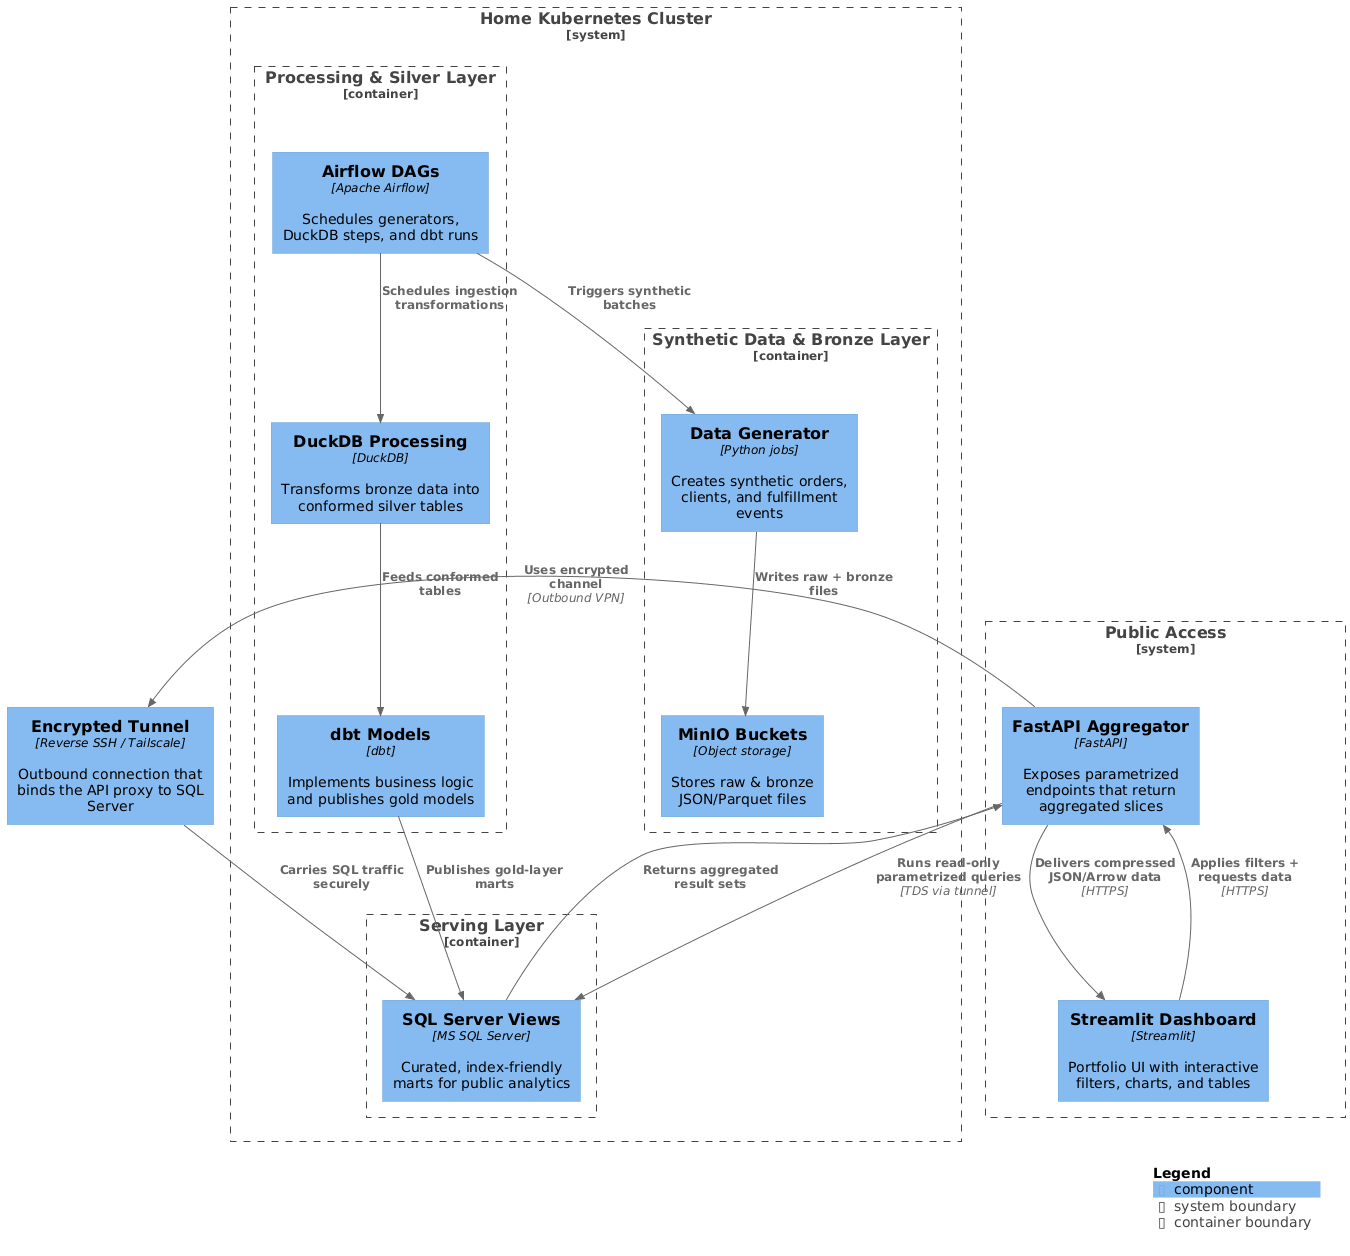

The diagram above was rendered by PlantUML. Its source (embedded in the PNG):
@startuml Workflow
!includeurl https://raw.githubusercontent.com/plantuml-stdlib/C4-PlantUML/master/C4_Component.puml
LAYOUT_WITH_LEGEND()
HIDE_STEREOTYPE()

System_Boundary(home, "Home Kubernetes Cluster") {
    Container_Boundary(bronze, "Synthetic Data & Bronze Layer") {
        Component(dataScripts, "Data Generator", "Python jobs", "Creates synthetic orders, clients, and fulfillment events")
        Component(minioStore, "MinIO Buckets", "Object storage", "Stores raw & bronze JSON/Parquet files")
    }

    Container_Boundary(silver, "Processing & Silver Layer") {
        Component(airflowOrch, "Airflow DAGs", "Apache Airflow", "Schedules generators, DuckDB steps, and dbt runs")
        Component(duckdbStage, "DuckDB Processing", "DuckDB", "Transforms bronze data into conformed silver tables")
        Component(dbtModels, "dbt Models", "dbt", "Implements business logic and publishes gold models")
    }

    Container_Boundary(gold, "Serving Layer") {
        Component(sqlGold, "SQL Server Views", "MS SQL Server", "Curated, index-friendly marts for public analytics")
    }
}

System_Boundary(publicLayer, "Public Access") {
    Component(apiLayer, "FastAPI Aggregator", "FastAPI", "Exposes parametrized endpoints that return aggregated slices")
    Component(streamlitUi, "Streamlit Dashboard", "Streamlit", "Portfolio UI with interactive filters, charts, and tables")
}

Component(tunnelLink, "Encrypted Tunnel", "Reverse SSH / Tailscale", "Outbound connection that binds the API proxy to SQL Server")

Rel(airflowOrch, dataScripts, "Triggers synthetic batches")
Rel(dataScripts, minioStore, "Writes raw + bronze files")
Rel(airflowOrch, duckdbStage, "Schedules ingestion transformations")
Rel(duckdbStage, dbtModels, "Feeds conformed tables")
Rel(dbtModels, sqlGold, "Publishes gold-layer marts")
Rel(apiLayer, sqlGold, "Runs read-only parametrized queries", "TDS via tunnel")
Rel(sqlGold, apiLayer, "Returns aggregated result sets")
Rel(apiLayer, streamlitUi, "Delivers compressed JSON/Arrow data", "HTTPS")
Rel(streamlitUi, apiLayer, "Applies filters + requests data", "HTTPS")
Rel(apiLayer, tunnelLink, "Uses encrypted channel", "Outbound VPN")
Rel(tunnelLink, sqlGold, "Carries SQL traffic securely")

SHOW_LEGEND()
@enduml